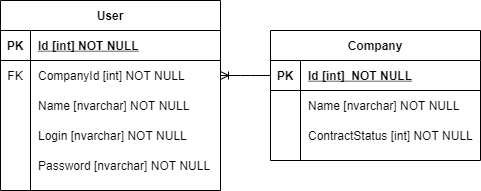

The diagram above was exported from draw.io. Its source (the exported page's mxGraphModel, read from the mxfile embedded in the PNG):
<mxGraphModel dx="570" dy="529" grid="1" gridSize="10" guides="1" tooltips="1" connect="1" arrows="1" fold="1" page="1" pageScale="1" pageWidth="850" pageHeight="1100" math="0" shadow="0" extFonts="Permanent Marker^https://fonts.googleapis.com/css?family=Permanent+Marker">
  <root>
    <mxCell id="0" />
    <mxCell id="1" parent="0" />
    <mxCell id="1hU-uR8MMX4NGP4Z536m-1" value="User" style="shape=table;startSize=30;container=1;collapsible=1;childLayout=tableLayout;fixedRows=1;rowLines=0;fontStyle=1;align=center;resizeLast=1;" vertex="1" parent="1">
      <mxGeometry x="130" y="180" width="220" height="190" as="geometry" />
    </mxCell>
    <mxCell id="1hU-uR8MMX4NGP4Z536m-2" value="" style="shape=partialRectangle;collapsible=0;dropTarget=0;pointerEvents=0;fillColor=none;top=0;left=0;bottom=1;right=0;points=[[0,0.5],[1,0.5]];portConstraint=eastwest;" vertex="1" parent="1hU-uR8MMX4NGP4Z536m-1">
      <mxGeometry y="30" width="220" height="30" as="geometry" />
    </mxCell>
    <mxCell id="1hU-uR8MMX4NGP4Z536m-3" value="PK" style="shape=partialRectangle;connectable=0;fillColor=none;top=0;left=0;bottom=0;right=0;fontStyle=1;overflow=hidden;" vertex="1" parent="1hU-uR8MMX4NGP4Z536m-2">
      <mxGeometry width="30" height="30" as="geometry" />
    </mxCell>
    <mxCell id="1hU-uR8MMX4NGP4Z536m-4" value="Id [int] NOT NULL" style="shape=partialRectangle;connectable=0;fillColor=none;top=0;left=0;bottom=0;right=0;align=left;spacingLeft=6;fontStyle=5;overflow=hidden;" vertex="1" parent="1hU-uR8MMX4NGP4Z536m-2">
      <mxGeometry x="30" width="190" height="30" as="geometry" />
    </mxCell>
    <mxCell id="1hU-uR8MMX4NGP4Z536m-27" value="" style="shape=partialRectangle;collapsible=0;dropTarget=0;pointerEvents=0;fillColor=none;top=0;left=0;bottom=0;right=0;points=[[0,0.5],[1,0.5]];portConstraint=eastwest;" vertex="1" parent="1hU-uR8MMX4NGP4Z536m-1">
      <mxGeometry y="60" width="220" height="30" as="geometry" />
    </mxCell>
    <mxCell id="1hU-uR8MMX4NGP4Z536m-28" value="FK" style="shape=partialRectangle;connectable=0;fillColor=none;top=0;left=0;bottom=0;right=0;fontStyle=0;overflow=hidden;" vertex="1" parent="1hU-uR8MMX4NGP4Z536m-27">
      <mxGeometry width="30" height="30" as="geometry" />
    </mxCell>
    <mxCell id="1hU-uR8MMX4NGP4Z536m-29" value="CompanyId [int] NOT NULL" style="shape=partialRectangle;connectable=0;fillColor=none;top=0;left=0;bottom=0;right=0;align=left;spacingLeft=6;fontStyle=0;overflow=hidden;" vertex="1" parent="1hU-uR8MMX4NGP4Z536m-27">
      <mxGeometry x="30" width="190" height="30" as="geometry" />
    </mxCell>
    <mxCell id="1hU-uR8MMX4NGP4Z536m-5" value="" style="shape=partialRectangle;collapsible=0;dropTarget=0;pointerEvents=0;fillColor=none;top=0;left=0;bottom=0;right=0;points=[[0,0.5],[1,0.5]];portConstraint=eastwest;" vertex="1" parent="1hU-uR8MMX4NGP4Z536m-1">
      <mxGeometry y="90" width="220" height="30" as="geometry" />
    </mxCell>
    <mxCell id="1hU-uR8MMX4NGP4Z536m-6" value="" style="shape=partialRectangle;connectable=0;fillColor=none;top=0;left=0;bottom=0;right=0;editable=1;overflow=hidden;" vertex="1" parent="1hU-uR8MMX4NGP4Z536m-5">
      <mxGeometry width="30" height="30" as="geometry" />
    </mxCell>
    <mxCell id="1hU-uR8MMX4NGP4Z536m-7" value="Name [nvarchar] NOT NULL" style="shape=partialRectangle;connectable=0;fillColor=none;top=0;left=0;bottom=0;right=0;align=left;spacingLeft=6;overflow=hidden;" vertex="1" parent="1hU-uR8MMX4NGP4Z536m-5">
      <mxGeometry x="30" width="190" height="30" as="geometry" />
    </mxCell>
    <mxCell id="1hU-uR8MMX4NGP4Z536m-8" value="" style="shape=partialRectangle;collapsible=0;dropTarget=0;pointerEvents=0;fillColor=none;top=0;left=0;bottom=0;right=0;points=[[0,0.5],[1,0.5]];portConstraint=eastwest;" vertex="1" parent="1hU-uR8MMX4NGP4Z536m-1">
      <mxGeometry y="120" width="220" height="30" as="geometry" />
    </mxCell>
    <mxCell id="1hU-uR8MMX4NGP4Z536m-9" value="" style="shape=partialRectangle;connectable=0;fillColor=none;top=0;left=0;bottom=0;right=0;editable=1;overflow=hidden;" vertex="1" parent="1hU-uR8MMX4NGP4Z536m-8">
      <mxGeometry width="30" height="30" as="geometry" />
    </mxCell>
    <mxCell id="1hU-uR8MMX4NGP4Z536m-10" value="Login [nvarchar] NOT NULL" style="shape=partialRectangle;connectable=0;fillColor=none;top=0;left=0;bottom=0;right=0;align=left;spacingLeft=6;overflow=hidden;" vertex="1" parent="1hU-uR8MMX4NGP4Z536m-8">
      <mxGeometry x="30" width="190" height="30" as="geometry" />
    </mxCell>
    <mxCell id="1hU-uR8MMX4NGP4Z536m-11" value="" style="shape=partialRectangle;collapsible=0;dropTarget=0;pointerEvents=0;fillColor=none;top=0;left=0;bottom=0;right=0;points=[[0,0.5],[1,0.5]];portConstraint=eastwest;" vertex="1" parent="1hU-uR8MMX4NGP4Z536m-1">
      <mxGeometry y="150" width="220" height="30" as="geometry" />
    </mxCell>
    <mxCell id="1hU-uR8MMX4NGP4Z536m-12" value="" style="shape=partialRectangle;connectable=0;fillColor=none;top=0;left=0;bottom=0;right=0;editable=1;overflow=hidden;" vertex="1" parent="1hU-uR8MMX4NGP4Z536m-11">
      <mxGeometry width="30" height="30" as="geometry" />
    </mxCell>
    <mxCell id="1hU-uR8MMX4NGP4Z536m-13" value="Password [nvarchar] NOT NULL" style="shape=partialRectangle;connectable=0;fillColor=none;top=0;left=0;bottom=0;right=0;align=left;spacingLeft=6;overflow=hidden;" vertex="1" parent="1hU-uR8MMX4NGP4Z536m-11">
      <mxGeometry x="30" width="190" height="30" as="geometry" />
    </mxCell>
    <mxCell id="1hU-uR8MMX4NGP4Z536m-14" value="Company" style="shape=table;startSize=30;container=1;collapsible=1;childLayout=tableLayout;fixedRows=1;rowLines=0;fontStyle=1;align=center;resizeLast=1;" vertex="1" parent="1">
      <mxGeometry x="400" y="210" width="210" height="130" as="geometry" />
    </mxCell>
    <mxCell id="1hU-uR8MMX4NGP4Z536m-15" value="" style="shape=partialRectangle;collapsible=0;dropTarget=0;pointerEvents=0;fillColor=none;top=0;left=0;bottom=1;right=0;points=[[0,0.5],[1,0.5]];portConstraint=eastwest;" vertex="1" parent="1hU-uR8MMX4NGP4Z536m-14">
      <mxGeometry y="30" width="210" height="30" as="geometry" />
    </mxCell>
    <mxCell id="1hU-uR8MMX4NGP4Z536m-16" value="PK" style="shape=partialRectangle;connectable=0;fillColor=none;top=0;left=0;bottom=0;right=0;fontStyle=1;overflow=hidden;" vertex="1" parent="1hU-uR8MMX4NGP4Z536m-15">
      <mxGeometry width="30" height="30" as="geometry" />
    </mxCell>
    <mxCell id="1hU-uR8MMX4NGP4Z536m-17" value="Id [int]  NOT NULL" style="shape=partialRectangle;connectable=0;fillColor=none;top=0;left=0;bottom=0;right=0;align=left;spacingLeft=6;fontStyle=5;overflow=hidden;" vertex="1" parent="1hU-uR8MMX4NGP4Z536m-15">
      <mxGeometry x="30" width="180" height="30" as="geometry" />
    </mxCell>
    <mxCell id="1hU-uR8MMX4NGP4Z536m-18" value="" style="shape=partialRectangle;collapsible=0;dropTarget=0;pointerEvents=0;fillColor=none;top=0;left=0;bottom=0;right=0;points=[[0,0.5],[1,0.5]];portConstraint=eastwest;" vertex="1" parent="1hU-uR8MMX4NGP4Z536m-14">
      <mxGeometry y="60" width="210" height="30" as="geometry" />
    </mxCell>
    <mxCell id="1hU-uR8MMX4NGP4Z536m-19" value="" style="shape=partialRectangle;connectable=0;fillColor=none;top=0;left=0;bottom=0;right=0;editable=1;overflow=hidden;" vertex="1" parent="1hU-uR8MMX4NGP4Z536m-18">
      <mxGeometry width="30" height="30" as="geometry" />
    </mxCell>
    <mxCell id="1hU-uR8MMX4NGP4Z536m-20" value="Name [nvarchar] NOT NULL" style="shape=partialRectangle;connectable=0;fillColor=none;top=0;left=0;bottom=0;right=0;align=left;spacingLeft=6;overflow=hidden;" vertex="1" parent="1hU-uR8MMX4NGP4Z536m-18">
      <mxGeometry x="30" width="180" height="30" as="geometry" />
    </mxCell>
    <mxCell id="1hU-uR8MMX4NGP4Z536m-21" value="" style="shape=partialRectangle;collapsible=0;dropTarget=0;pointerEvents=0;fillColor=none;top=0;left=0;bottom=0;right=0;points=[[0,0.5],[1,0.5]];portConstraint=eastwest;" vertex="1" parent="1hU-uR8MMX4NGP4Z536m-14">
      <mxGeometry y="90" width="210" height="30" as="geometry" />
    </mxCell>
    <mxCell id="1hU-uR8MMX4NGP4Z536m-22" value="" style="shape=partialRectangle;connectable=0;fillColor=none;top=0;left=0;bottom=0;right=0;editable=1;overflow=hidden;" vertex="1" parent="1hU-uR8MMX4NGP4Z536m-21">
      <mxGeometry width="30" height="30" as="geometry" />
    </mxCell>
    <mxCell id="1hU-uR8MMX4NGP4Z536m-23" value="ContractStatus [int] NOT NULL" style="shape=partialRectangle;connectable=0;fillColor=none;top=0;left=0;bottom=0;right=0;align=left;spacingLeft=6;overflow=hidden;" vertex="1" parent="1hU-uR8MMX4NGP4Z536m-21">
      <mxGeometry x="30" width="180" height="30" as="geometry" />
    </mxCell>
    <mxCell id="1hU-uR8MMX4NGP4Z536m-30" value="" style="edgeStyle=entityRelationEdgeStyle;fontSize=12;html=1;endArrow=ERoneToMany;entryX=1;entryY=0.5;entryDx=0;entryDy=0;exitX=0;exitY=0.5;exitDx=0;exitDy=0;" edge="1" parent="1" source="1hU-uR8MMX4NGP4Z536m-15" target="1hU-uR8MMX4NGP4Z536m-27">
      <mxGeometry width="100" height="100" relative="1" as="geometry">
        <mxPoint x="380" y="440" as="sourcePoint" />
        <mxPoint x="480" y="340" as="targetPoint" />
      </mxGeometry>
    </mxCell>
  </root>
</mxGraphModel>